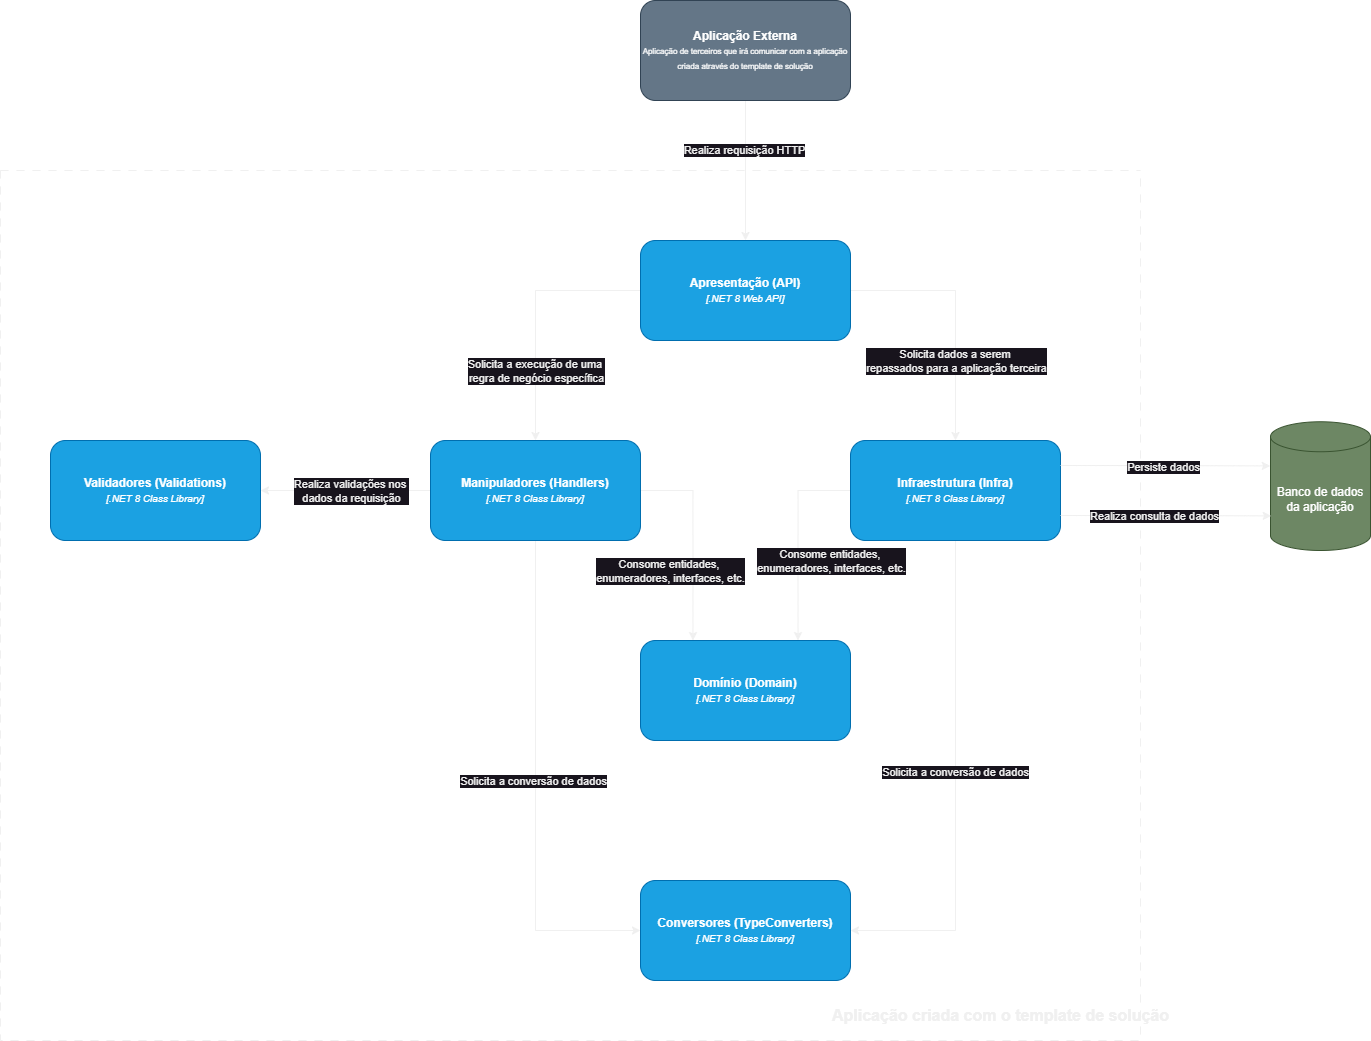

The diagram above was exported from draw.io. Its source (the exported page's mxGraphModel, read from the mxfile embedded in the PNG):
<mxGraphModel dx="3563" dy="1304" grid="1" gridSize="10" guides="1" tooltips="1" connect="1" arrows="1" fold="1" page="1" pageScale="1" pageWidth="1654" pageHeight="1169" math="0" shadow="0">
  <root>
    <mxCell id="0" />
    <mxCell id="1" parent="0" />
    <mxCell id="DEyYZ8olGmQfGEQhswtA-32" style="edgeStyle=orthogonalEdgeStyle;rounded=0;orthogonalLoop=1;jettySize=auto;html=1;exitX=0.5;exitY=1;exitDx=0;exitDy=0;entryX=0.5;entryY=0;entryDx=0;entryDy=0;" edge="1" parent="1" source="DEyYZ8olGmQfGEQhswtA-14" target="DEyYZ8olGmQfGEQhswtA-23">
      <mxGeometry relative="1" as="geometry" />
    </mxCell>
    <mxCell id="DEyYZ8olGmQfGEQhswtA-33" value="Realiza requisição HTTP" style="edgeLabel;html=1;align=center;verticalAlign=middle;resizable=0;points=[];" vertex="1" connectable="0" parent="DEyYZ8olGmQfGEQhswtA-32">
      <mxGeometry x="-0.3061" y="-2" relative="1" as="geometry">
        <mxPoint as="offset" />
      </mxGeometry>
    </mxCell>
    <mxCell id="DEyYZ8olGmQfGEQhswtA-14" value="&lt;b&gt;Aplicação Externa&lt;/b&gt;&lt;div&gt;&lt;font style=&quot;font-size: 8px;&quot;&gt;Aplicação de terceiros que irá comunicar com a aplicação criada através do template de solução&lt;/font&gt;&lt;/div&gt;" style="rounded=1;whiteSpace=wrap;html=1;fillColor=#647687;fontColor=#ffffff;strokeColor=#314354;" vertex="1" parent="1">
      <mxGeometry x="-790" y="50" width="210" height="100" as="geometry" />
    </mxCell>
    <mxCell id="DEyYZ8olGmQfGEQhswtA-22" value="" style="swimlane;startSize=0;dashed=1;dashPattern=8 8;" vertex="1" parent="1">
      <mxGeometry x="-1430" y="220" width="1140" height="870" as="geometry" />
    </mxCell>
    <mxCell id="DEyYZ8olGmQfGEQhswtA-34" style="edgeStyle=orthogonalEdgeStyle;rounded=0;orthogonalLoop=1;jettySize=auto;html=1;exitX=0;exitY=0.5;exitDx=0;exitDy=0;entryX=0.5;entryY=0;entryDx=0;entryDy=0;" edge="1" parent="DEyYZ8olGmQfGEQhswtA-22" source="DEyYZ8olGmQfGEQhswtA-23" target="DEyYZ8olGmQfGEQhswtA-26">
      <mxGeometry relative="1" as="geometry" />
    </mxCell>
    <mxCell id="DEyYZ8olGmQfGEQhswtA-35" value="Solicita a execução de uma&amp;nbsp;&lt;div&gt;regra de negócio específica&lt;/div&gt;" style="edgeLabel;html=1;align=center;verticalAlign=middle;resizable=0;points=[];" vertex="1" connectable="0" parent="DEyYZ8olGmQfGEQhswtA-34">
      <mxGeometry x="0.2694" relative="1" as="geometry">
        <mxPoint y="23" as="offset" />
      </mxGeometry>
    </mxCell>
    <mxCell id="DEyYZ8olGmQfGEQhswtA-36" style="edgeStyle=orthogonalEdgeStyle;rounded=0;orthogonalLoop=1;jettySize=auto;html=1;exitX=1;exitY=0.5;exitDx=0;exitDy=0;entryX=0.5;entryY=0;entryDx=0;entryDy=0;" edge="1" parent="DEyYZ8olGmQfGEQhswtA-22" source="DEyYZ8olGmQfGEQhswtA-23" target="DEyYZ8olGmQfGEQhswtA-28">
      <mxGeometry relative="1" as="geometry" />
    </mxCell>
    <mxCell id="DEyYZ8olGmQfGEQhswtA-37" value="Solicita dados a serem&amp;nbsp;&lt;div&gt;repassados para a aplicação terceira&lt;/div&gt;" style="edgeLabel;html=1;align=center;verticalAlign=middle;resizable=0;points=[];" vertex="1" connectable="0" parent="DEyYZ8olGmQfGEQhswtA-36">
      <mxGeometry x="0.292" y="-1" relative="1" as="geometry">
        <mxPoint x="1" y="10" as="offset" />
      </mxGeometry>
    </mxCell>
    <mxCell id="DEyYZ8olGmQfGEQhswtA-23" value="&lt;b&gt;Apresentação (API)&lt;/b&gt;&lt;div&gt;&lt;font style=&quot;font-size: 10px;&quot;&gt;&lt;i&gt;[.NET 8 Web API]&lt;/i&gt;&lt;/font&gt;&lt;/div&gt;" style="rounded=1;whiteSpace=wrap;html=1;fillColor=#1ba1e2;fontColor=#ffffff;strokeColor=#006EAF;" vertex="1" parent="DEyYZ8olGmQfGEQhswtA-22">
      <mxGeometry x="640" y="70" width="210" height="100" as="geometry" />
    </mxCell>
    <mxCell id="DEyYZ8olGmQfGEQhswtA-24" value="&lt;b&gt;Conversores (TypeConverters)&lt;/b&gt;&lt;div&gt;&lt;i&gt;&lt;font style=&quot;font-size: 10px;&quot;&gt;[.NET 8 Class Library]&lt;/font&gt;&lt;/i&gt;&lt;br&gt;&lt;/div&gt;" style="rounded=1;whiteSpace=wrap;html=1;fillColor=#1ba1e2;fontColor=#ffffff;strokeColor=#006EAF;" vertex="1" parent="DEyYZ8olGmQfGEQhswtA-22">
      <mxGeometry x="640" y="710" width="210" height="100" as="geometry" />
    </mxCell>
    <mxCell id="DEyYZ8olGmQfGEQhswtA-25" value="&lt;b&gt;Domínio (Domain)&lt;/b&gt;&lt;div&gt;&lt;i&gt;&lt;font style=&quot;font-size: 10px;&quot;&gt;[.NET 8 Class Library]&lt;/font&gt;&lt;/i&gt;&lt;br&gt;&lt;/div&gt;" style="rounded=1;whiteSpace=wrap;html=1;fillColor=#1ba1e2;fontColor=#ffffff;strokeColor=#006EAF;" vertex="1" parent="DEyYZ8olGmQfGEQhswtA-22">
      <mxGeometry x="640" y="470" width="210" height="100" as="geometry" />
    </mxCell>
    <mxCell id="DEyYZ8olGmQfGEQhswtA-38" style="edgeStyle=orthogonalEdgeStyle;rounded=0;orthogonalLoop=1;jettySize=auto;html=1;exitX=1;exitY=0.5;exitDx=0;exitDy=0;entryX=0.25;entryY=0;entryDx=0;entryDy=0;" edge="1" parent="DEyYZ8olGmQfGEQhswtA-22" source="DEyYZ8olGmQfGEQhswtA-26" target="DEyYZ8olGmQfGEQhswtA-25">
      <mxGeometry relative="1" as="geometry" />
    </mxCell>
    <mxCell id="DEyYZ8olGmQfGEQhswtA-39" value="Consome entidades,&amp;nbsp;&lt;div&gt;enumeradores, interfaces, etc.&lt;/div&gt;" style="edgeLabel;html=1;align=center;verticalAlign=middle;resizable=0;points=[];" vertex="1" connectable="0" parent="DEyYZ8olGmQfGEQhswtA-38">
      <mxGeometry x="0.3849" y="-2" relative="1" as="geometry">
        <mxPoint x="-21" y="-7" as="offset" />
      </mxGeometry>
    </mxCell>
    <mxCell id="DEyYZ8olGmQfGEQhswtA-42" style="edgeStyle=orthogonalEdgeStyle;rounded=0;orthogonalLoop=1;jettySize=auto;html=1;exitX=0.5;exitY=1;exitDx=0;exitDy=0;entryX=0;entryY=0.5;entryDx=0;entryDy=0;" edge="1" parent="DEyYZ8olGmQfGEQhswtA-22" source="DEyYZ8olGmQfGEQhswtA-26" target="DEyYZ8olGmQfGEQhswtA-24">
      <mxGeometry relative="1" as="geometry" />
    </mxCell>
    <mxCell id="DEyYZ8olGmQfGEQhswtA-43" value="Solicita a conversão de dados" style="edgeLabel;html=1;align=center;verticalAlign=middle;resizable=0;points=[];" vertex="1" connectable="0" parent="DEyYZ8olGmQfGEQhswtA-42">
      <mxGeometry x="-0.0336" y="-3" relative="1" as="geometry">
        <mxPoint as="offset" />
      </mxGeometry>
    </mxCell>
    <mxCell id="DEyYZ8olGmQfGEQhswtA-46" style="edgeStyle=orthogonalEdgeStyle;rounded=0;orthogonalLoop=1;jettySize=auto;html=1;exitX=0;exitY=0.5;exitDx=0;exitDy=0;entryX=1;entryY=0.5;entryDx=0;entryDy=0;" edge="1" parent="DEyYZ8olGmQfGEQhswtA-22" source="DEyYZ8olGmQfGEQhswtA-26" target="DEyYZ8olGmQfGEQhswtA-27">
      <mxGeometry relative="1" as="geometry" />
    </mxCell>
    <mxCell id="DEyYZ8olGmQfGEQhswtA-47" value="Realiza validações nos&amp;nbsp;&lt;div&gt;dados da requisição&lt;/div&gt;" style="edgeLabel;html=1;align=center;verticalAlign=middle;resizable=0;points=[];" vertex="1" connectable="0" parent="DEyYZ8olGmQfGEQhswtA-46">
      <mxGeometry x="0.1205" relative="1" as="geometry">
        <mxPoint x="15" as="offset" />
      </mxGeometry>
    </mxCell>
    <mxCell id="DEyYZ8olGmQfGEQhswtA-26" value="&lt;b&gt;Manipuladores (Handlers)&lt;/b&gt;&lt;div&gt;&lt;i&gt;&lt;font style=&quot;font-size: 10px;&quot;&gt;[.NET 8 Class Library]&lt;/font&gt;&lt;/i&gt;&lt;br&gt;&lt;/div&gt;" style="rounded=1;whiteSpace=wrap;html=1;fillColor=#1ba1e2;fontColor=#ffffff;strokeColor=#006EAF;" vertex="1" parent="DEyYZ8olGmQfGEQhswtA-22">
      <mxGeometry x="430" y="270" width="210" height="100" as="geometry" />
    </mxCell>
    <mxCell id="DEyYZ8olGmQfGEQhswtA-27" value="&lt;b&gt;Validadores (Validations)&lt;/b&gt;&lt;div&gt;&lt;i&gt;&lt;font style=&quot;font-size: 10px;&quot;&gt;[.NET 8 Class Library]&lt;/font&gt;&lt;/i&gt;&lt;br&gt;&lt;/div&gt;" style="rounded=1;whiteSpace=wrap;html=1;fillColor=#1ba1e2;fontColor=#ffffff;strokeColor=#006EAF;" vertex="1" parent="DEyYZ8olGmQfGEQhswtA-22">
      <mxGeometry x="50" y="270" width="210" height="100" as="geometry" />
    </mxCell>
    <mxCell id="DEyYZ8olGmQfGEQhswtA-40" style="edgeStyle=orthogonalEdgeStyle;rounded=0;orthogonalLoop=1;jettySize=auto;html=1;exitX=0;exitY=0.5;exitDx=0;exitDy=0;entryX=0.75;entryY=0;entryDx=0;entryDy=0;" edge="1" parent="DEyYZ8olGmQfGEQhswtA-22" source="DEyYZ8olGmQfGEQhswtA-28" target="DEyYZ8olGmQfGEQhswtA-25">
      <mxGeometry relative="1" as="geometry" />
    </mxCell>
    <mxCell id="DEyYZ8olGmQfGEQhswtA-41" value="Consome entidades,&amp;nbsp;&lt;div&gt;enumeradores, interfaces, etc.&lt;/div&gt;" style="edgeLabel;html=1;align=center;verticalAlign=middle;resizable=0;points=[];" vertex="1" connectable="0" parent="DEyYZ8olGmQfGEQhswtA-40">
      <mxGeometry x="-0.0835" y="-1" relative="1" as="geometry">
        <mxPoint x="34" y="30" as="offset" />
      </mxGeometry>
    </mxCell>
    <mxCell id="DEyYZ8olGmQfGEQhswtA-44" style="edgeStyle=orthogonalEdgeStyle;rounded=0;orthogonalLoop=1;jettySize=auto;html=1;exitX=0.5;exitY=1;exitDx=0;exitDy=0;entryX=1;entryY=0.5;entryDx=0;entryDy=0;" edge="1" parent="DEyYZ8olGmQfGEQhswtA-22" source="DEyYZ8olGmQfGEQhswtA-28" target="DEyYZ8olGmQfGEQhswtA-24">
      <mxGeometry relative="1" as="geometry" />
    </mxCell>
    <mxCell id="DEyYZ8olGmQfGEQhswtA-45" value="Solicita a conversão de dados" style="edgeLabel;html=1;align=center;verticalAlign=middle;resizable=0;points=[];" vertex="1" connectable="0" parent="DEyYZ8olGmQfGEQhswtA-44">
      <mxGeometry x="-0.0671" y="-1" relative="1" as="geometry">
        <mxPoint as="offset" />
      </mxGeometry>
    </mxCell>
    <mxCell id="DEyYZ8olGmQfGEQhswtA-28" value="&lt;b&gt;Infraestrutura (Infra)&lt;/b&gt;&lt;div&gt;&lt;i&gt;&lt;font style=&quot;font-size: 10px;&quot;&gt;[.NET 8 Class Library]&lt;/font&gt;&lt;/i&gt;&lt;/div&gt;" style="rounded=1;whiteSpace=wrap;html=1;fillColor=#1ba1e2;fontColor=#ffffff;strokeColor=#006EAF;" vertex="1" parent="DEyYZ8olGmQfGEQhswtA-22">
      <mxGeometry x="850" y="270" width="210" height="100" as="geometry" />
    </mxCell>
    <mxCell id="DEyYZ8olGmQfGEQhswtA-29" value="Aplicação criada com o template de solução" style="text;html=1;align=center;verticalAlign=middle;resizable=0;points=[];autosize=1;strokeColor=none;fillColor=none;fontSize=16;fontStyle=1" vertex="1" parent="DEyYZ8olGmQfGEQhswtA-22">
      <mxGeometry x="830" y="830" width="340" height="30" as="geometry" />
    </mxCell>
    <mxCell id="DEyYZ8olGmQfGEQhswtA-48" value="Banco de dados da aplicação" style="shape=cylinder3;whiteSpace=wrap;html=1;boundedLbl=1;backgroundOutline=1;size=15;fillColor=#6d8764;fontColor=#ffffff;strokeColor=#3A5431;" vertex="1" parent="1">
      <mxGeometry x="-160" y="471.25" width="100" height="128.75" as="geometry" />
    </mxCell>
    <mxCell id="DEyYZ8olGmQfGEQhswtA-53" style="edgeStyle=orthogonalEdgeStyle;rounded=0;orthogonalLoop=1;jettySize=auto;html=1;exitX=1;exitY=0.75;exitDx=0;exitDy=0;entryX=0.007;entryY=0.731;entryDx=0;entryDy=0;entryPerimeter=0;" edge="1" parent="1" source="DEyYZ8olGmQfGEQhswtA-28" target="DEyYZ8olGmQfGEQhswtA-48">
      <mxGeometry relative="1" as="geometry" />
    </mxCell>
    <mxCell id="DEyYZ8olGmQfGEQhswtA-55" value="Realiza consulta de dados" style="edgeLabel;html=1;align=center;verticalAlign=middle;resizable=0;points=[];" vertex="1" connectable="0" parent="DEyYZ8olGmQfGEQhswtA-53">
      <mxGeometry x="-0.1158" relative="1" as="geometry">
        <mxPoint as="offset" />
      </mxGeometry>
    </mxCell>
    <mxCell id="DEyYZ8olGmQfGEQhswtA-54" style="edgeStyle=orthogonalEdgeStyle;rounded=0;orthogonalLoop=1;jettySize=auto;html=1;exitX=1;exitY=0.25;exitDx=0;exitDy=0;entryX=-0.002;entryY=0.343;entryDx=0;entryDy=0;entryPerimeter=0;" edge="1" parent="1" source="DEyYZ8olGmQfGEQhswtA-28" target="DEyYZ8olGmQfGEQhswtA-48">
      <mxGeometry relative="1" as="geometry" />
    </mxCell>
    <mxCell id="DEyYZ8olGmQfGEQhswtA-56" value="Persiste dados" style="edgeLabel;html=1;align=center;verticalAlign=middle;resizable=0;points=[];" vertex="1" connectable="0" parent="DEyYZ8olGmQfGEQhswtA-54">
      <mxGeometry x="-0.0371" y="-1" relative="1" as="geometry">
        <mxPoint as="offset" />
      </mxGeometry>
    </mxCell>
  </root>
</mxGraphModel>